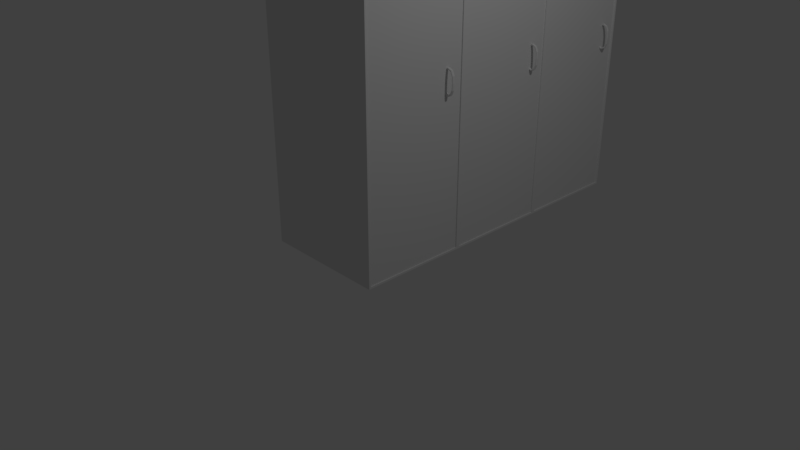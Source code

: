 # Source: Locker.blend  (saved by Blender 2.78.0; exported with 4.5.12 LTS)
import bpy
from mathutils import Matrix  # noqa: F401  (used for matrix-valued properties, if any)

bpy.ops.wm.read_factory_settings(use_empty=True)
scene = bpy.context.scene
scene.name = 'Scene'

# ---- collections
col_collection_1 = bpy.data.collections.new('Collection 1'); scene.collection.children.link(col_collection_1)

# ---- materials (node trees are filled in below, after node groups)
mat_material = bpy.data.materials.new('Material')
mat_material.alpha_threshold = 0.0
mat_material.use_transparent_shadow = False
mat_material.roughness = 0.5
mat_material.line_color = (0.0, 0.0, 0.0, 1.0)

# ---- material node trees

# ---- world
world_world = bpy.data.worlds.new('World'); scene.world = world_world
world_world.color = (0.05088, 0.05088, 0.05088)
world_world.use_sun_shadow = False
world_world.sun_shadow_jitter_overblur = 0.0
world_world.cycles.sampling_method = 'MANUAL'

# ---- cameras
cam_camera = bpy.data.cameras.new('Camera')
cam_camera.clip_end = 100.0
cam_camera.lens = 35.0
cam_camera.sensor_width = 32.0
cam_camera.sensor_height = 18.0
cam_camera.ortho_scale = 7.314
cam_camera.dof.focus_distance = 0.0
cam_camera.dof.aperture_fstop = 128.0

# ---- lights
light_lamp = bpy.data.lights.new('Lamp', 'POINT')
light_lamp.transmission_factor = 0.0
light_lamp.cutoff_distance = 30.0
light_lamp.energy = 100.0
light_lamp.shadow_buffer_clip_start = 1.001
light_lamp.shadow_soft_size = 0.1
light_lamp.shadow_maximum_resolution = 0.006
light_lamp.use_absolute_resolution = True

# ---- meshes
me_cube = bpy.data.meshes.new('Cube')
me_cube.from_pydata([(1.11, 0.6577, 0.1065), (1.105, 0.6344, 0.1065), (1.096, 0.6344, 0.1065), (1.091, 0.6577, 0.1065), (1.096, 0.6809, 0.1065), (1.105, 0.6809, 0.1065), (1.104, 0.6577, 0.1497), (1.099, 0.6344, 0.1481), (1.09, 0.6344, 0.1449), (1.085, 0.6577, 0.1432), (1.09, 0.6809, 0.1449), (1.099, 0.6809, 0.1481), (1.071, 0.6577, 0.1814), (1.068, 0.6344, 0.1786), (1.061, 0.6344, 0.1729), (1.058, 0.6577, 0.1701), (1.061, 0.6809, 0.1729), (1.068, 0.6809, 0.1786), (1.012, 0.6577, 0.193), (1.011, 0.6344, 0.1897), (1.01, 0.6344, 0.1832), (1.01, 0.6577, 0.18), (1.01, 0.6809, 0.1832), (1.011, 0.6809, 0.1897), (0.9482, 0.6577, 0.1814), (0.9506, 0.6344, 0.1786), (0.955, 0.6344, 0.1729), (0.957, 0.6577, 0.1701), (0.955, 0.6809, 0.1729), (0.9506, 0.6809, 0.1786), (0.9017, 0.6577, 0.1497), (0.9057, 0.6344, 0.1481), (0.9135, 0.6344, 0.1449), (0.9173, 0.6577, 0.1432), (0.9135, 0.6809, 0.1449), (0.9057, 0.6809, 0.1481), (0.8845, 0.6577, 0.1065), (0.8891, 0.6344, 0.1065), (0.8982, 0.6344, 0.1065), (0.9026, 0.6577, 0.1065), (0.8982, 0.6809, 0.1065), (0.8891, 0.6809, 0.1065), (0.9017, 0.6577, 0.06329), (0.9057, 0.6344, 0.06491), (0.9135, 0.6344, 0.06816), (0.9173, 0.6577, 0.06978), (0.9135, 0.6809, 0.06816), (0.9057, 0.6809, 0.06491), (0.9482, 0.6577, 0.03164), (0.9506, 0.6344, 0.03446), (0.955, 0.6344, 0.04008), (0.957, 0.6577, 0.0429), (0.955, 0.6809, 0.04008), (0.9506, 0.6809, 0.03446), (1.012, 0.6577, 0.02006), (1.011, 0.6344, 0.02331), (1.01, 0.6344, 0.02981), (1.01, 0.6577, 0.03305), (1.01, 0.6809, 0.02981), (1.011, 0.6809, 0.02331), (1.071, 0.6577, 0.03164), (1.068, 0.6344, 0.03446), (1.061, 0.6344, 0.04008), (1.058, 0.6577, 0.0429), (1.061, 0.6809, 0.04008), (1.068, 0.6809, 0.03446), (1.104, 0.6577, 0.06329), (1.099, 0.6344, 0.06491), (1.09, 0.6344, 0.06816), (1.085, 0.6577, 0.06978), (1.09, 0.6809, 0.06816), (1.099, 0.6809, 0.06491), (0.9827, 0.9625, -0.987), (0.9827, -0.9625, -0.987), (0.9827, -0.9625, 0.987), (0.9828, 0.9625, 0.987), (1.0, -0.9625, 0.987), (1.0, 0.9625, 0.987), (1.0, -0.9625, -0.987), (1.0, 0.9625, -0.987), (1.11, 0.6577, 0.1065), (1.105, 0.6344, 0.1065), (1.096, 0.6344, 0.1065), (1.091, 0.6577, 0.1065), (1.096, 0.6809, 0.1065), (1.105, 0.6809, 0.1065), (1.0, 1.0, -1.0), (1.0, -1.0, -1.0), (-1.0, -1.0, -1.0), (-1.0, 1.0, -1.0), (1.0, 1.0, 1.0), (1.0, -1.0, 1.0), (-1.0, -1.0, 1.0), (-1.0, 1.0, 1.0)], [], [(0, 6, 7, 1), (1, 7, 8, 2), (2, 8, 9, 3), (3, 9, 10, 4), (4, 10, 11, 5), (0, 5, 11, 6), (6, 12, 13, 7), (7, 13, 14, 8), (8, 14, 15, 9), (9, 15, 16, 10), (10, 16, 17, 11), (11, 17, 12, 6), (12, 18, 19, 13), (13, 19, 20, 14), (14, 20, 21, 15), (15, 21, 22, 16), (16, 22, 23, 17), (17, 23, 18, 12), (18, 24, 25, 19), (19, 25, 26, 20), (20, 26, 27, 21), (21, 27, 28, 22), (22, 28, 29, 23), (23, 29, 24, 18), (24, 30, 31, 25), (25, 31, 32, 26), (26, 32, 33, 27), (27, 33, 34, 28), (28, 34, 35, 29), (29, 35, 30, 24), (30, 36, 37, 31), (31, 37, 38, 32), (32, 38, 39, 33), (33, 39, 40, 34), (34, 40, 41, 35), (35, 41, 36, 30), (36, 42, 43, 37), (37, 43, 44, 38), (38, 44, 45, 39), (39, 45, 46, 40), (40, 46, 47, 41), (41, 47, 42, 36), (42, 48, 49, 43), (43, 49, 50, 44), (44, 50, 51, 45), (45, 51, 52, 46), (46, 52, 53, 47), (47, 53, 48, 42), (48, 54, 55, 49), (49, 55, 56, 50), (50, 56, 57, 51), (51, 57, 58, 52), (52, 58, 59, 53), (53, 59, 54, 48), (54, 60, 61, 55), (55, 61, 62, 56), (56, 62, 63, 57), (57, 63, 64, 58), (58, 64, 65, 59), (59, 65, 60, 54), (60, 66, 67, 61), (61, 67, 68, 62), (62, 68, 69, 63), (63, 69, 70, 64), (64, 70, 71, 65), (65, 71, 66, 60), (66, 0, 1, 67), (67, 1, 2, 68), (68, 2, 3, 69), (69, 3, 4, 70), (70, 4, 5, 71), (71, 5, 0, 66), (5, 4, 84, 85), (4, 3, 83, 84), (1, 0, 80, 81), (2, 1, 81, 82), (3, 2, 82, 83), (0, 5, 85, 80), (86, 87, 88, 89), (90, 93, 92, 91), (90, 91, 76, 77), (87, 91, 92, 88), (88, 92, 93, 89), (90, 86, 89, 93), (79, 77, 75, 72), (91, 87, 78, 76), (86, 90, 77, 79), (87, 86, 79, 78), (72, 75, 74, 73), (77, 76, 74, 75), (78, 79, 72, 73), (76, 78, 73, 74)])
me_cube.materials.append(mat_material)
me_cube.use_remesh_preserve_volume = False
me_cube.use_remesh_preserve_attributes = False
me_cube.use_mirror_vertex_groups = False
me_cube.update()

# ---- objects
ob_cube = bpy.data.objects.new('Cube', me_cube)
ob_lamp = bpy.data.objects.new('Lamp', light_lamp)
ob_camera = bpy.data.objects.new('Camera', cam_camera)

# ---- transforms, parenting, visibility, modifiers, constraints
ob_cube.location = (0.0, 0.0, 2.154)
ob_cube.scale = (0.8507, 0.7478, 2.022)
ob_cube.lock_rotations_4d = False
ob_cube.empty_display_type = 'ARROWS'
ob_cube.lineart.crease_threshold = 0.0
_m = ob_cube.modifiers.new('Array', 'ARRAY')
_m.count = 3
_m.constant_offset_displace = (0.0, 0.0, 0.0)
_m.relative_offset_displace = (0.0, 1.0, 0.0)
_m = ob_cube.modifiers.new('Array.001', 'ARRAY')
_m.constant_offset_displace = (0.0, 0.0, 0.0)
_m.relative_offset_displace = (0.0, 0.0, 1.0)
ob_lamp.location = (4.076, 1.005, 5.904)
ob_lamp.rotation_euler = (0.6503, 0.05522, 1.866)
ob_lamp.lock_rotations_4d = False
ob_lamp.empty_display_type = 'ARROWS'
ob_lamp.color = (0.0, 0.0, 0.0, 0.0)
ob_lamp.lineart.crease_threshold = 0.0
ob_camera.location = (7.481, -6.508, 5.344)
ob_camera.rotation_euler = (1.109, 0.0, 0.8149)
ob_camera.lock_rotations_4d = False
ob_camera.empty_display_type = 'ARROWS'
ob_camera.color = (0.0, 0.0, 0.0, 0.0)
ob_camera.display_type = 'WIRE'
ob_camera.lineart.crease_threshold = 0.0

# ---- collection membership
col_collection_1.objects.link(ob_cube)
col_collection_1.objects.link(ob_lamp)
col_collection_1.objects.link(ob_camera)

# ---- scene / render settings (as saved in the file)
scene.camera = ob_camera
scene.frame_start = 1; scene.frame_end = 250; scene.frame_set(1)
scene.render.engine = 'BLENDER_EEVEE_NEXT'
scene.render.resolution_percentage = 50
scene.render.dither_intensity = 0.0
scene.cycles.use_denoising = False
scene.cycles.samples = 128
scene.cycles.sampling_pattern = 'TABULATED_SOBOL'
scene.cycles.light_sampling_threshold = 0.0
scene.cycles.use_adaptive_sampling = False
scene.cycles.use_light_tree = False
scene.cycles.blur_glossy = 0.0
scene.cycles.sample_clamp_indirect = 0.0
scene.view_settings.view_transform = 'Standard'
bpy.context.view_layer.update()
